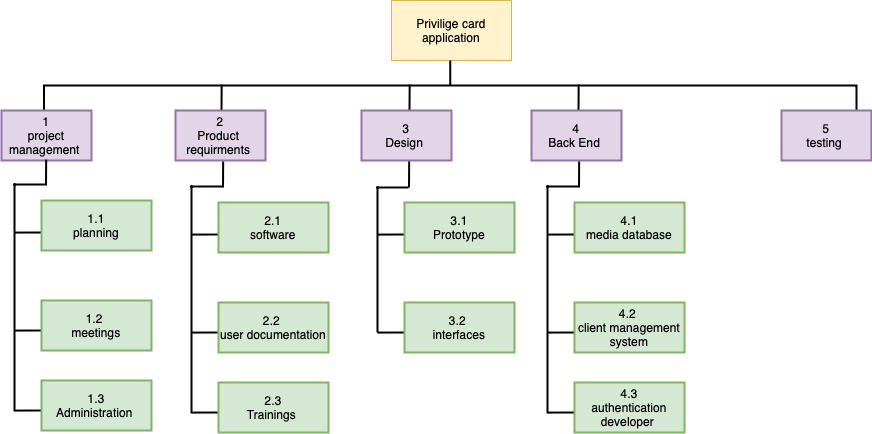

The diagram above was exported from draw.io. Its source (the exported page's mxGraphModel, read from the mxfile embedded in the PNG):
<mxGraphModel dx="1796" dy="1762" grid="1" gridSize="10" guides="1" tooltips="1" connect="1" arrows="1" fold="1" page="1" pageScale="1" pageWidth="850" pageHeight="1100" math="0" shadow="0">
  <root>
    <mxCell id="0" />
    <mxCell id="1" parent="0" />
    <mxCell id="Bm6jRH2a7Dp0Z3I7EMzD-1" value="Privilige card application" style="rounded=0;whiteSpace=wrap;html=1;fillColor=#fff2cc;strokeColor=#d6b656;" vertex="1" parent="1">
      <mxGeometry x="370" y="-610" width="120" height="60" as="geometry" />
    </mxCell>
    <mxCell id="Bm6jRH2a7Dp0Z3I7EMzD-3" value="" style="strokeWidth=2;html=1;shape=mxgraph.flowchart.annotation_2;align=left;labelPosition=right;pointerEvents=1;rotation=90;" vertex="1" parent="1">
      <mxGeometry x="403.75" y="-931.25" width="50" height="812.5" as="geometry" />
    </mxCell>
    <mxCell id="Bm6jRH2a7Dp0Z3I7EMzD-7" value="" style="endArrow=none;html=1;rounded=0;strokeWidth=2;" edge="1" parent="1">
      <mxGeometry width="50" height="50" relative="1" as="geometry">
        <mxPoint x="200" y="-500" as="sourcePoint" />
        <mxPoint x="200.16666666666674" y="-526" as="targetPoint" />
      </mxGeometry>
    </mxCell>
    <mxCell id="Bm6jRH2a7Dp0Z3I7EMzD-8" value="" style="endArrow=none;html=1;rounded=0;strokeWidth=2;" edge="1" parent="1">
      <mxGeometry width="50" height="50" relative="1" as="geometry">
        <mxPoint x="388" y="-500" as="sourcePoint" />
        <mxPoint x="388.16666666666674" y="-526" as="targetPoint" />
      </mxGeometry>
    </mxCell>
    <mxCell id="Bm6jRH2a7Dp0Z3I7EMzD-9" value="" style="endArrow=none;html=1;rounded=0;strokeWidth=2;" edge="1" parent="1">
      <mxGeometry width="50" height="50" relative="1" as="geometry">
        <mxPoint x="557" y="-500" as="sourcePoint" />
        <mxPoint x="557.1666666666667" y="-526" as="targetPoint" />
      </mxGeometry>
    </mxCell>
    <mxCell id="Bm6jRH2a7Dp0Z3I7EMzD-10" value="1&lt;br&gt;project management&amp;nbsp;" style="rounded=0;whiteSpace=wrap;html=1;strokeWidth=2;fillColor=#e1d5e7;strokeColor=#9673a6;" vertex="1" parent="1">
      <mxGeometry x="-20" y="-500" width="90" height="50" as="geometry" />
    </mxCell>
    <mxCell id="Bm6jRH2a7Dp0Z3I7EMzD-14" value="" style="shape=partialRectangle;whiteSpace=wrap;html=1;bottom=0;right=0;fillColor=none;strokeWidth=2;" vertex="1" parent="1">
      <mxGeometry x="-7" y="-426" width="30" height="226" as="geometry" />
    </mxCell>
    <mxCell id="Bm6jRH2a7Dp0Z3I7EMzD-15" value="" style="endArrow=none;html=1;rounded=0;strokeWidth=2;" edge="1" parent="1">
      <mxGeometry width="50" height="50" relative="1" as="geometry">
        <mxPoint x="24.5" y="-425" as="sourcePoint" />
        <mxPoint x="24.666666666666742" y="-451" as="targetPoint" />
      </mxGeometry>
    </mxCell>
    <mxCell id="Bm6jRH2a7Dp0Z3I7EMzD-20" value="" style="endArrow=none;html=1;rounded=0;strokeWidth=2;exitX=0;exitY=0.176;exitDx=0;exitDy=0;exitPerimeter=0;" edge="1" parent="1">
      <mxGeometry width="50" height="50" relative="1" as="geometry">
        <mxPoint x="-7" y="-377.9200000000001" as="sourcePoint" />
        <mxPoint x="20" y="-378" as="targetPoint" />
      </mxGeometry>
    </mxCell>
    <mxCell id="Bm6jRH2a7Dp0Z3I7EMzD-21" value="" style="endArrow=none;html=1;rounded=0;strokeWidth=2;exitX=0;exitY=0.176;exitDx=0;exitDy=0;exitPerimeter=0;" edge="1" parent="1">
      <mxGeometry width="50" height="50" relative="1" as="geometry">
        <mxPoint x="-6.5" y="-199.92000000000007" as="sourcePoint" />
        <mxPoint x="20.5" y="-200" as="targetPoint" />
      </mxGeometry>
    </mxCell>
    <mxCell id="Bm6jRH2a7Dp0Z3I7EMzD-22" value="" style="endArrow=none;html=1;rounded=0;strokeWidth=2;exitX=0;exitY=0.176;exitDx=0;exitDy=0;exitPerimeter=0;" edge="1" parent="1">
      <mxGeometry width="50" height="50" relative="1" as="geometry">
        <mxPoint x="-7" y="-279.9200000000001" as="sourcePoint" />
        <mxPoint x="20" y="-280" as="targetPoint" />
      </mxGeometry>
    </mxCell>
    <mxCell id="Bm6jRH2a7Dp0Z3I7EMzD-23" value="1.1&lt;br&gt;planning" style="rounded=0;whiteSpace=wrap;html=1;strokeWidth=2;fillColor=#d5e8d4;strokeColor=#82b366;" vertex="1" parent="1">
      <mxGeometry x="20" y="-410" width="110" height="50" as="geometry" />
    </mxCell>
    <mxCell id="Bm6jRH2a7Dp0Z3I7EMzD-24" value="1.2&amp;nbsp;&lt;br&gt;meetings" style="rounded=0;whiteSpace=wrap;html=1;strokeWidth=2;fillColor=#d5e8d4;strokeColor=#82b366;" vertex="1" parent="1">
      <mxGeometry x="20" y="-310" width="110" height="50" as="geometry" />
    </mxCell>
    <mxCell id="Bm6jRH2a7Dp0Z3I7EMzD-25" value="1.3&lt;br&gt;Administration&amp;nbsp;" style="rounded=0;whiteSpace=wrap;html=1;strokeWidth=2;fillColor=#d5e8d4;strokeColor=#82b366;" vertex="1" parent="1">
      <mxGeometry x="20" y="-230" width="110" height="50" as="geometry" />
    </mxCell>
    <mxCell id="Bm6jRH2a7Dp0Z3I7EMzD-26" value="2&lt;br&gt;Product &lt;br&gt;requirments&amp;nbsp;" style="rounded=0;whiteSpace=wrap;html=1;strokeWidth=2;fillColor=#e1d5e7;strokeColor=#9673a6;" vertex="1" parent="1">
      <mxGeometry x="154" y="-500" width="90" height="50" as="geometry" />
    </mxCell>
    <mxCell id="Bm6jRH2a7Dp0Z3I7EMzD-37" value="" style="shape=partialRectangle;whiteSpace=wrap;html=1;bottom=0;right=0;fillColor=none;strokeWidth=2;" vertex="1" parent="1">
      <mxGeometry x="170" y="-424" width="30" height="226" as="geometry" />
    </mxCell>
    <mxCell id="Bm6jRH2a7Dp0Z3I7EMzD-38" value="" style="endArrow=none;html=1;rounded=0;strokeWidth=2;" edge="1" parent="1">
      <mxGeometry width="50" height="50" relative="1" as="geometry">
        <mxPoint x="201.5" y="-423" as="sourcePoint" />
        <mxPoint x="201.66666666666674" y="-449" as="targetPoint" />
      </mxGeometry>
    </mxCell>
    <mxCell id="Bm6jRH2a7Dp0Z3I7EMzD-39" value="" style="endArrow=none;html=1;rounded=0;strokeWidth=2;exitX=0;exitY=0.176;exitDx=0;exitDy=0;exitPerimeter=0;" edge="1" parent="1">
      <mxGeometry width="50" height="50" relative="1" as="geometry">
        <mxPoint x="170" y="-375.9200000000001" as="sourcePoint" />
        <mxPoint x="197" y="-376" as="targetPoint" />
      </mxGeometry>
    </mxCell>
    <mxCell id="Bm6jRH2a7Dp0Z3I7EMzD-40" value="" style="endArrow=none;html=1;rounded=0;strokeWidth=2;exitX=0;exitY=0.176;exitDx=0;exitDy=0;exitPerimeter=0;" edge="1" parent="1">
      <mxGeometry width="50" height="50" relative="1" as="geometry">
        <mxPoint x="170.5" y="-197.92000000000007" as="sourcePoint" />
        <mxPoint x="197.5" y="-198" as="targetPoint" />
      </mxGeometry>
    </mxCell>
    <mxCell id="Bm6jRH2a7Dp0Z3I7EMzD-41" value="" style="endArrow=none;html=1;rounded=0;strokeWidth=2;exitX=0;exitY=0.176;exitDx=0;exitDy=0;exitPerimeter=0;" edge="1" parent="1">
      <mxGeometry width="50" height="50" relative="1" as="geometry">
        <mxPoint x="170" y="-277.9200000000001" as="sourcePoint" />
        <mxPoint x="197" y="-278" as="targetPoint" />
      </mxGeometry>
    </mxCell>
    <mxCell id="Bm6jRH2a7Dp0Z3I7EMzD-42" value="2.1&lt;br&gt;software" style="rounded=0;whiteSpace=wrap;html=1;strokeWidth=2;fillColor=#d5e8d4;strokeColor=#82b366;" vertex="1" parent="1">
      <mxGeometry x="197" y="-408" width="110" height="50" as="geometry" />
    </mxCell>
    <mxCell id="Bm6jRH2a7Dp0Z3I7EMzD-43" value="2.2&amp;nbsp;&lt;br&gt;user documentation" style="rounded=0;whiteSpace=wrap;html=1;strokeWidth=2;fillColor=#d5e8d4;strokeColor=#82b366;" vertex="1" parent="1">
      <mxGeometry x="197" y="-308" width="110" height="50" as="geometry" />
    </mxCell>
    <mxCell id="Bm6jRH2a7Dp0Z3I7EMzD-44" value="2.3&lt;br&gt;Trainings&amp;nbsp;" style="rounded=0;whiteSpace=wrap;html=1;strokeWidth=2;fillColor=#d5e8d4;strokeColor=#82b366;" vertex="1" parent="1">
      <mxGeometry x="197" y="-228" width="110" height="50" as="geometry" />
    </mxCell>
    <mxCell id="Bm6jRH2a7Dp0Z3I7EMzD-45" value="3&lt;br&gt;Design&amp;nbsp;" style="rounded=0;whiteSpace=wrap;html=1;strokeWidth=2;fillColor=#e1d5e7;strokeColor=#9673a6;" vertex="1" parent="1">
      <mxGeometry x="340" y="-500" width="90" height="50" as="geometry" />
    </mxCell>
    <mxCell id="Bm6jRH2a7Dp0Z3I7EMzD-46" value="" style="shape=partialRectangle;whiteSpace=wrap;html=1;bottom=0;right=0;fillColor=none;strokeWidth=2;" vertex="1" parent="1">
      <mxGeometry x="356" y="-423" width="30" height="144" as="geometry" />
    </mxCell>
    <mxCell id="Bm6jRH2a7Dp0Z3I7EMzD-47" value="" style="endArrow=none;html=1;rounded=0;strokeWidth=2;" edge="1" parent="1">
      <mxGeometry width="50" height="50" relative="1" as="geometry">
        <mxPoint x="387.5" y="-423" as="sourcePoint" />
        <mxPoint x="387.66666666666674" y="-449" as="targetPoint" />
      </mxGeometry>
    </mxCell>
    <mxCell id="Bm6jRH2a7Dp0Z3I7EMzD-48" value="" style="endArrow=none;html=1;rounded=0;strokeWidth=2;exitX=0;exitY=0.176;exitDx=0;exitDy=0;exitPerimeter=0;" edge="1" parent="1">
      <mxGeometry width="50" height="50" relative="1" as="geometry">
        <mxPoint x="356" y="-375.9200000000001" as="sourcePoint" />
        <mxPoint x="383" y="-376" as="targetPoint" />
      </mxGeometry>
    </mxCell>
    <mxCell id="Bm6jRH2a7Dp0Z3I7EMzD-50" value="" style="endArrow=none;html=1;rounded=0;strokeWidth=2;exitX=0;exitY=0.176;exitDx=0;exitDy=0;exitPerimeter=0;" edge="1" parent="1">
      <mxGeometry width="50" height="50" relative="1" as="geometry">
        <mxPoint x="356" y="-277.9200000000001" as="sourcePoint" />
        <mxPoint x="383" y="-278" as="targetPoint" />
      </mxGeometry>
    </mxCell>
    <mxCell id="Bm6jRH2a7Dp0Z3I7EMzD-51" value="3.1&lt;br&gt;Prototype" style="rounded=0;whiteSpace=wrap;html=1;strokeWidth=2;fillColor=#d5e8d4;strokeColor=#82b366;" vertex="1" parent="1">
      <mxGeometry x="383" y="-408" width="110" height="50" as="geometry" />
    </mxCell>
    <mxCell id="Bm6jRH2a7Dp0Z3I7EMzD-52" value="3.2&amp;nbsp;&lt;br&gt;interfaces" style="rounded=0;whiteSpace=wrap;html=1;strokeWidth=2;fillColor=#d5e8d4;strokeColor=#82b366;" vertex="1" parent="1">
      <mxGeometry x="383" y="-308" width="110" height="50" as="geometry" />
    </mxCell>
    <mxCell id="Bm6jRH2a7Dp0Z3I7EMzD-63" value="4&lt;br&gt;Back End&amp;nbsp;" style="rounded=0;whiteSpace=wrap;html=1;strokeWidth=2;fillColor=#e1d5e7;strokeColor=#9673a6;" vertex="1" parent="1">
      <mxGeometry x="510" y="-500" width="90" height="50" as="geometry" />
    </mxCell>
    <mxCell id="Bm6jRH2a7Dp0Z3I7EMzD-64" value="" style="shape=partialRectangle;whiteSpace=wrap;html=1;bottom=0;right=0;fillColor=none;strokeWidth=2;" vertex="1" parent="1">
      <mxGeometry x="526" y="-424" width="30" height="226" as="geometry" />
    </mxCell>
    <mxCell id="Bm6jRH2a7Dp0Z3I7EMzD-65" value="" style="endArrow=none;html=1;rounded=0;strokeWidth=2;" edge="1" parent="1">
      <mxGeometry width="50" height="50" relative="1" as="geometry">
        <mxPoint x="557.5" y="-423" as="sourcePoint" />
        <mxPoint x="557.666666666667" y="-449" as="targetPoint" />
      </mxGeometry>
    </mxCell>
    <mxCell id="Bm6jRH2a7Dp0Z3I7EMzD-66" value="" style="endArrow=none;html=1;rounded=0;strokeWidth=2;exitX=0;exitY=0.176;exitDx=0;exitDy=0;exitPerimeter=0;" edge="1" parent="1">
      <mxGeometry width="50" height="50" relative="1" as="geometry">
        <mxPoint x="526" y="-375.9200000000001" as="sourcePoint" />
        <mxPoint x="553" y="-376" as="targetPoint" />
      </mxGeometry>
    </mxCell>
    <mxCell id="Bm6jRH2a7Dp0Z3I7EMzD-67" value="" style="endArrow=none;html=1;rounded=0;strokeWidth=2;exitX=0;exitY=0.176;exitDx=0;exitDy=0;exitPerimeter=0;" edge="1" parent="1">
      <mxGeometry width="50" height="50" relative="1" as="geometry">
        <mxPoint x="526.5" y="-197.92000000000007" as="sourcePoint" />
        <mxPoint x="553.5" y="-198" as="targetPoint" />
      </mxGeometry>
    </mxCell>
    <mxCell id="Bm6jRH2a7Dp0Z3I7EMzD-68" value="" style="endArrow=none;html=1;rounded=0;strokeWidth=2;exitX=0;exitY=0.176;exitDx=0;exitDy=0;exitPerimeter=0;" edge="1" parent="1">
      <mxGeometry width="50" height="50" relative="1" as="geometry">
        <mxPoint x="526" y="-277.9200000000001" as="sourcePoint" />
        <mxPoint x="553" y="-278" as="targetPoint" />
      </mxGeometry>
    </mxCell>
    <mxCell id="Bm6jRH2a7Dp0Z3I7EMzD-69" value="4.1&lt;br&gt;media database" style="rounded=0;whiteSpace=wrap;html=1;strokeWidth=2;fillColor=#d5e8d4;strokeColor=#82b366;" vertex="1" parent="1">
      <mxGeometry x="553" y="-408" width="110" height="50" as="geometry" />
    </mxCell>
    <mxCell id="Bm6jRH2a7Dp0Z3I7EMzD-70" value="4.2&amp;nbsp;&lt;br&gt;client management system" style="rounded=0;whiteSpace=wrap;html=1;strokeWidth=2;fillColor=#d5e8d4;strokeColor=#82b366;" vertex="1" parent="1">
      <mxGeometry x="553" y="-308" width="110" height="50" as="geometry" />
    </mxCell>
    <mxCell id="Bm6jRH2a7Dp0Z3I7EMzD-71" value="4.3&lt;br&gt;authentication developer&amp;nbsp;" style="rounded=0;whiteSpace=wrap;html=1;strokeWidth=2;fillColor=#d5e8d4;strokeColor=#82b366;" vertex="1" parent="1">
      <mxGeometry x="553" y="-228" width="110" height="50" as="geometry" />
    </mxCell>
    <mxCell id="Bm6jRH2a7Dp0Z3I7EMzD-81" value="5&lt;br&gt;testing&amp;nbsp;" style="rounded=0;whiteSpace=wrap;html=1;strokeWidth=2;fillColor=#e1d5e7;strokeColor=#9673a6;" vertex="1" parent="1">
      <mxGeometry x="760" y="-500" width="90" height="50" as="geometry" />
    </mxCell>
  </root>
</mxGraphModel>